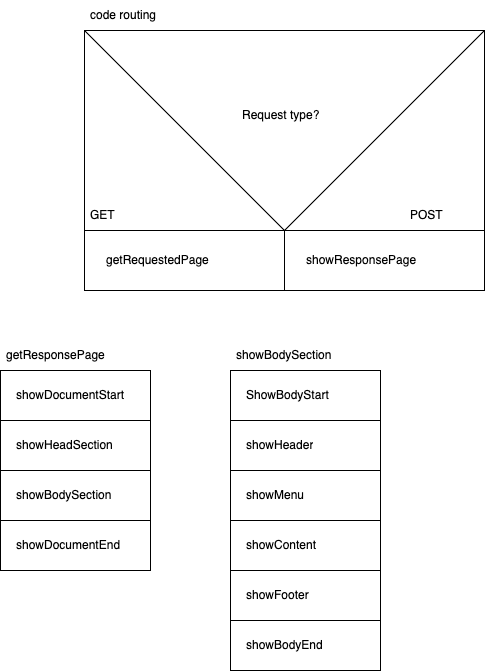

The diagram above was exported from draw.io. Its source (the exported page's mxGraphModel, read from the mxfile embedded in the PNG):
<mxGraphModel dx="1238" dy="666" grid="1" gridSize="10" guides="1" tooltips="1" connect="1" arrows="1" fold="1" page="1" pageScale="1" pageWidth="827" pageHeight="1169" math="0" shadow="0">
  <root>
    <mxCell id="0" />
    <mxCell id="1" parent="0" />
    <mxCell id="12" value="" style="group" vertex="1" connectable="0" parent="1">
      <mxGeometry x="214" y="70" width="400" height="260" as="geometry" />
    </mxCell>
    <mxCell id="2" value="" style="rounded=0;whiteSpace=wrap;html=1;" vertex="1" parent="12">
      <mxGeometry width="400" height="200" as="geometry" />
    </mxCell>
    <mxCell id="3" value="" style="endArrow=none;html=1;exitX=0;exitY=0;exitDx=0;exitDy=0;entryX=0.5;entryY=1;entryDx=0;entryDy=0;" edge="1" parent="12" source="2" target="2">
      <mxGeometry width="50" height="50" relative="1" as="geometry">
        <mxPoint x="46" y="110" as="sourcePoint" />
        <mxPoint x="96" y="60" as="targetPoint" />
      </mxGeometry>
    </mxCell>
    <mxCell id="4" value="" style="endArrow=none;html=1;exitX=0.5;exitY=1;exitDx=0;exitDy=0;entryX=1;entryY=0;entryDx=0;entryDy=0;" edge="1" parent="12" source="2" target="2">
      <mxGeometry width="50" height="50" relative="1" as="geometry">
        <mxPoint x="246" y="160" as="sourcePoint" />
        <mxPoint x="296" y="110" as="targetPoint" />
      </mxGeometry>
    </mxCell>
    <mxCell id="5" value="GET" style="text;strokeColor=none;fillColor=none;align=left;verticalAlign=middle;spacingLeft=4;spacingRight=4;overflow=hidden;points=[[0,0.5],[1,0.5]];portConstraint=eastwest;rotatable=0;whiteSpace=wrap;html=1;" vertex="1" parent="12">
      <mxGeometry y="170" width="80" height="30" as="geometry" />
    </mxCell>
    <mxCell id="6" value="POST" style="text;strokeColor=none;fillColor=none;align=left;verticalAlign=middle;spacingLeft=4;spacingRight=4;overflow=hidden;points=[[0,0.5],[1,0.5]];portConstraint=eastwest;rotatable=0;whiteSpace=wrap;html=1;" vertex="1" parent="12">
      <mxGeometry x="320" y="170" width="80" height="30" as="geometry" />
    </mxCell>
    <mxCell id="7" value="" style="rounded=0;whiteSpace=wrap;html=1;" vertex="1" parent="12">
      <mxGeometry y="200" width="200" height="60" as="geometry" />
    </mxCell>
    <mxCell id="8" value="" style="rounded=0;whiteSpace=wrap;html=1;" vertex="1" parent="12">
      <mxGeometry x="200" y="200" width="200" height="60" as="geometry" />
    </mxCell>
    <mxCell id="9" value="getRequestedPage" style="text;strokeColor=none;fillColor=none;align=left;verticalAlign=middle;spacingLeft=4;spacingRight=4;overflow=hidden;points=[[0,0.5],[1,0.5]];portConstraint=eastwest;rotatable=0;whiteSpace=wrap;html=1;" vertex="1" parent="12">
      <mxGeometry x="16" y="215" width="160" height="30" as="geometry" />
    </mxCell>
    <mxCell id="10" value="showResponsePage" style="text;strokeColor=none;fillColor=none;align=left;verticalAlign=middle;spacingLeft=4;spacingRight=4;overflow=hidden;points=[[0,0.5],[1,0.5]];portConstraint=eastwest;rotatable=0;whiteSpace=wrap;html=1;" vertex="1" parent="12">
      <mxGeometry x="216" y="215" width="160" height="30" as="geometry" />
    </mxCell>
    <mxCell id="11" value="Request type?" style="text;strokeColor=none;fillColor=none;align=left;verticalAlign=middle;spacingLeft=4;spacingRight=4;overflow=hidden;points=[[0,0.5],[1,0.5]];portConstraint=eastwest;rotatable=0;whiteSpace=wrap;html=1;" vertex="1" parent="12">
      <mxGeometry x="152" y="70" width="96" height="30" as="geometry" />
    </mxCell>
    <mxCell id="26" value="" style="group" vertex="1" connectable="0" parent="1">
      <mxGeometry x="360" y="380" width="150" height="330" as="geometry" />
    </mxCell>
    <mxCell id="13" value="" style="rounded=0;whiteSpace=wrap;html=1;" vertex="1" parent="26">
      <mxGeometry y="30" width="150" height="50" as="geometry" />
    </mxCell>
    <mxCell id="14" value="ShowBodyStart" style="text;strokeColor=none;fillColor=none;align=left;verticalAlign=middle;spacingLeft=4;spacingRight=4;overflow=hidden;points=[[0,0.5],[1,0.5]];portConstraint=eastwest;rotatable=0;whiteSpace=wrap;html=1;" vertex="1" parent="26">
      <mxGeometry x="10" y="40" width="130" height="30" as="geometry" />
    </mxCell>
    <mxCell id="15" value="" style="rounded=0;whiteSpace=wrap;html=1;" vertex="1" parent="26">
      <mxGeometry y="80" width="150" height="50" as="geometry" />
    </mxCell>
    <mxCell id="16" value="showHeader" style="text;strokeColor=none;fillColor=none;align=left;verticalAlign=middle;spacingLeft=4;spacingRight=4;overflow=hidden;points=[[0,0.5],[1,0.5]];portConstraint=eastwest;rotatable=0;whiteSpace=wrap;html=1;" vertex="1" parent="26">
      <mxGeometry x="10" y="90" width="130" height="30" as="geometry" />
    </mxCell>
    <mxCell id="17" value="" style="rounded=0;whiteSpace=wrap;html=1;" vertex="1" parent="26">
      <mxGeometry y="130" width="150" height="50" as="geometry" />
    </mxCell>
    <mxCell id="18" value="showMenu" style="text;strokeColor=none;fillColor=none;align=left;verticalAlign=middle;spacingLeft=4;spacingRight=4;overflow=hidden;points=[[0,0.5],[1,0.5]];portConstraint=eastwest;rotatable=0;whiteSpace=wrap;html=1;" vertex="1" parent="26">
      <mxGeometry x="10" y="140" width="130" height="30" as="geometry" />
    </mxCell>
    <mxCell id="19" value="" style="rounded=0;whiteSpace=wrap;html=1;" vertex="1" parent="26">
      <mxGeometry y="180" width="150" height="50" as="geometry" />
    </mxCell>
    <mxCell id="20" value="showContent" style="text;strokeColor=none;fillColor=none;align=left;verticalAlign=middle;spacingLeft=4;spacingRight=4;overflow=hidden;points=[[0,0.5],[1,0.5]];portConstraint=eastwest;rotatable=0;whiteSpace=wrap;html=1;" vertex="1" parent="26">
      <mxGeometry x="10" y="190" width="130" height="30" as="geometry" />
    </mxCell>
    <mxCell id="21" value="" style="rounded=0;whiteSpace=wrap;html=1;" vertex="1" parent="26">
      <mxGeometry y="230" width="150" height="50" as="geometry" />
    </mxCell>
    <mxCell id="22" value="showFooter" style="text;strokeColor=none;fillColor=none;align=left;verticalAlign=middle;spacingLeft=4;spacingRight=4;overflow=hidden;points=[[0,0.5],[1,0.5]];portConstraint=eastwest;rotatable=0;whiteSpace=wrap;html=1;" vertex="1" parent="26">
      <mxGeometry x="10" y="240" width="130" height="30" as="geometry" />
    </mxCell>
    <mxCell id="23" value="" style="rounded=0;whiteSpace=wrap;html=1;" vertex="1" parent="26">
      <mxGeometry y="280" width="150" height="50" as="geometry" />
    </mxCell>
    <mxCell id="24" value="showBodyEnd" style="text;strokeColor=none;fillColor=none;align=left;verticalAlign=middle;spacingLeft=4;spacingRight=4;overflow=hidden;points=[[0,0.5],[1,0.5]];portConstraint=eastwest;rotatable=0;whiteSpace=wrap;html=1;" vertex="1" parent="26">
      <mxGeometry x="10" y="290" width="130" height="30" as="geometry" />
    </mxCell>
    <mxCell id="25" value="showBodySection" style="text;strokeColor=none;fillColor=none;align=left;verticalAlign=middle;spacingLeft=4;spacingRight=4;overflow=hidden;points=[[0,0.5],[1,0.5]];portConstraint=eastwest;rotatable=0;whiteSpace=wrap;html=1;" vertex="1" parent="26">
      <mxGeometry width="130" height="30" as="geometry" />
    </mxCell>
    <mxCell id="27" value="" style="rounded=0;whiteSpace=wrap;html=1;" vertex="1" parent="1">
      <mxGeometry x="130" y="410" width="150" height="50" as="geometry" />
    </mxCell>
    <mxCell id="28" value="showDocumentStart" style="text;strokeColor=none;fillColor=none;align=left;verticalAlign=middle;spacingLeft=4;spacingRight=4;overflow=hidden;points=[[0,0.5],[1,0.5]];portConstraint=eastwest;rotatable=0;whiteSpace=wrap;html=1;" vertex="1" parent="1">
      <mxGeometry x="140" y="420" width="130" height="30" as="geometry" />
    </mxCell>
    <mxCell id="29" value="" style="rounded=0;whiteSpace=wrap;html=1;" vertex="1" parent="1">
      <mxGeometry x="130" y="460" width="150" height="50" as="geometry" />
    </mxCell>
    <mxCell id="30" value="showHeadSection" style="text;strokeColor=none;fillColor=none;align=left;verticalAlign=middle;spacingLeft=4;spacingRight=4;overflow=hidden;points=[[0,0.5],[1,0.5]];portConstraint=eastwest;rotatable=0;whiteSpace=wrap;html=1;" vertex="1" parent="1">
      <mxGeometry x="140" y="470" width="130" height="30" as="geometry" />
    </mxCell>
    <mxCell id="31" value="" style="rounded=0;whiteSpace=wrap;html=1;" vertex="1" parent="1">
      <mxGeometry x="130" y="510" width="150" height="50" as="geometry" />
    </mxCell>
    <mxCell id="32" value="showBodySection" style="text;strokeColor=none;fillColor=none;align=left;verticalAlign=middle;spacingLeft=4;spacingRight=4;overflow=hidden;points=[[0,0.5],[1,0.5]];portConstraint=eastwest;rotatable=0;whiteSpace=wrap;html=1;" vertex="1" parent="1">
      <mxGeometry x="140" y="520" width="130" height="30" as="geometry" />
    </mxCell>
    <mxCell id="33" value="" style="rounded=0;whiteSpace=wrap;html=1;" vertex="1" parent="1">
      <mxGeometry x="130" y="560" width="150" height="50" as="geometry" />
    </mxCell>
    <mxCell id="34" value="showDocumentEnd" style="text;strokeColor=none;fillColor=none;align=left;verticalAlign=middle;spacingLeft=4;spacingRight=4;overflow=hidden;points=[[0,0.5],[1,0.5]];portConstraint=eastwest;rotatable=0;whiteSpace=wrap;html=1;" vertex="1" parent="1">
      <mxGeometry x="140" y="570" width="130" height="30" as="geometry" />
    </mxCell>
    <mxCell id="35" value="getResponsePage" style="text;strokeColor=none;fillColor=none;align=left;verticalAlign=middle;spacingLeft=4;spacingRight=4;overflow=hidden;points=[[0,0.5],[1,0.5]];portConstraint=eastwest;rotatable=0;whiteSpace=wrap;html=1;" vertex="1" parent="1">
      <mxGeometry x="130" y="380" width="130" height="30" as="geometry" />
    </mxCell>
    <mxCell id="36" value="code routing" style="text;strokeColor=none;fillColor=none;align=left;verticalAlign=middle;spacingLeft=4;spacingRight=4;overflow=hidden;points=[[0,0.5],[1,0.5]];portConstraint=eastwest;rotatable=0;whiteSpace=wrap;html=1;" vertex="1" parent="1">
      <mxGeometry x="214" y="40" width="80" height="30" as="geometry" />
    </mxCell>
  </root>
</mxGraphModel>